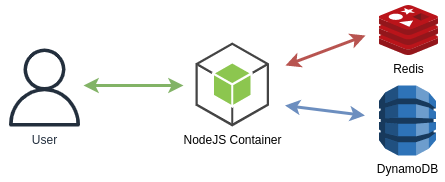

The diagram above was exported from draw.io. Its source (the exported page's mxGraphModel, read from the mxfile embedded in the PNG):
<mxGraphModel dx="2054" dy="1126" grid="1" gridSize="10" guides="1" tooltips="1" connect="1" arrows="1" fold="1" page="1" pageScale="1" pageWidth="827" pageHeight="1169" math="0" shadow="0">
  <root>
    <mxCell id="0" />
    <mxCell id="1" parent="0" />
    <mxCell id="2" value="User" style="sketch=0;outlineConnect=0;fontColor=#232F3E;gradientColor=none;fillColor=#232F3D;strokeColor=none;dashed=0;verticalLabelPosition=bottom;verticalAlign=top;align=center;html=1;fontSize=12;fontStyle=0;aspect=fixed;pointerEvents=1;shape=mxgraph.aws4.user;" vertex="1" parent="1">
      <mxGeometry x="180" y="233" width="78" height="78" as="geometry" />
    </mxCell>
    <mxCell id="3" value="NodeJS Container" style="outlineConnect=0;dashed=0;verticalLabelPosition=bottom;verticalAlign=top;align=center;html=1;shape=mxgraph.aws3.android;fillColor=#8CC64F;gradientColor=none;" vertex="1" parent="1">
      <mxGeometry x="370" y="227" width="73.5" height="84" as="geometry" />
    </mxCell>
    <mxCell id="4" value="Redis" style="sketch=0;aspect=fixed;html=1;points=[];align=center;image;fontSize=12;image=img/lib/mscae/Cache_Redis_Product.svg;" vertex="1" parent="1">
      <mxGeometry x="553.5" y="190" width="59.52" height="50" as="geometry" />
    </mxCell>
    <mxCell id="5" value="DynamoDB" style="outlineConnect=0;dashed=0;verticalLabelPosition=bottom;verticalAlign=top;align=center;html=1;shape=mxgraph.aws3.dynamo_db;fillColor=#2E73B8;gradientColor=none;" vertex="1" parent="1">
      <mxGeometry x="553.5" y="270" width="57" height="70" as="geometry" />
    </mxCell>
    <mxCell id="6" value="" style="endArrow=classic;html=1;rounded=0;strokeColor=#b85450;startArrow=classic;startFill=1;fillColor=#f8cecc;strokeWidth=3;" edge="1" parent="1">
      <mxGeometry width="50" height="50" relative="1" as="geometry">
        <mxPoint x="460" y="250" as="sourcePoint" />
        <mxPoint x="540" y="220" as="targetPoint" />
      </mxGeometry>
    </mxCell>
    <mxCell id="7" value="" style="endArrow=classic;html=1;rounded=0;strokeColor=#6c8ebf;startArrow=classic;startFill=1;fillColor=#dae8fc;strokeWidth=3;" edge="1" parent="1">
      <mxGeometry width="50" height="50" relative="1" as="geometry">
        <mxPoint x="459.5" y="290" as="sourcePoint" />
        <mxPoint x="539.5" y="300" as="targetPoint" />
      </mxGeometry>
    </mxCell>
    <mxCell id="8" value="" style="endArrow=classic;html=1;rounded=0;strokeColor=#82b366;startArrow=classic;startFill=1;fillColor=#d5e8d4;strokeWidth=3;" edge="1" parent="1">
      <mxGeometry width="50" height="50" relative="1" as="geometry">
        <mxPoint x="258" y="270" as="sourcePoint" />
        <mxPoint x="358" y="270" as="targetPoint" />
      </mxGeometry>
    </mxCell>
  </root>
</mxGraphModel>